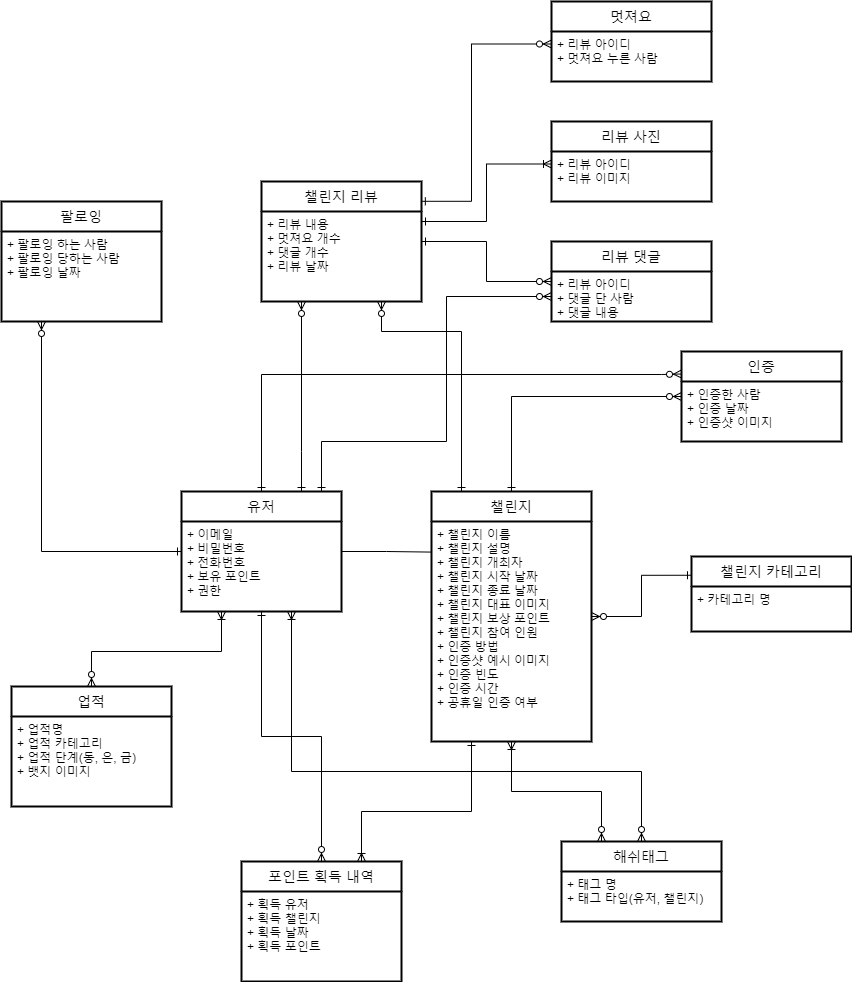

The diagram above was exported from draw.io. Its source (the exported page's mxGraphModel, read from the mxfile embedded in the PNG):
<mxGraphModel dx="1635" dy="2035" grid="1" gridSize="10" guides="1" tooltips="1" connect="1" arrows="1" fold="1" page="1" pageScale="1" pageWidth="1654" pageHeight="1169" math="0" shadow="0">
  <root>
    <mxCell id="0" />
    <mxCell id="1" parent="0" />
    <mxCell id="lhSY5nnhVoqyL29zJVBQ-8" style="edgeStyle=orthogonalEdgeStyle;rounded=0;orthogonalLoop=1;jettySize=auto;html=1;entryX=0.25;entryY=1;entryDx=0;entryDy=0;endArrow=ERzeroToMany;endFill=1;startArrow=ERone;startFill=0;" parent="1" source="lhSY5nnhVoqyL29zJVBQ-1" target="lhSY5nnhVoqyL29zJVBQ-7" edge="1">
      <mxGeometry relative="1" as="geometry" />
    </mxCell>
    <mxCell id="lhSY5nnhVoqyL29zJVBQ-11" style="edgeStyle=orthogonalEdgeStyle;rounded=0;orthogonalLoop=1;jettySize=auto;html=1;entryX=-0.005;entryY=0.139;entryDx=0;entryDy=0;entryPerimeter=0;endArrow=none;endFill=0;" parent="1" source="lhSY5nnhVoqyL29zJVBQ-1" target="lhSY5nnhVoqyL29zJVBQ-10" edge="1">
      <mxGeometry relative="1" as="geometry" />
    </mxCell>
    <mxCell id="lhSY5nnhVoqyL29zJVBQ-26" style="edgeStyle=orthogonalEdgeStyle;rounded=0;orthogonalLoop=1;jettySize=auto;html=1;entryX=0;entryY=0.25;entryDx=0;entryDy=0;endArrow=ERzeroToMany;endFill=1;startArrow=ERone;startFill=0;" parent="1" source="lhSY5nnhVoqyL29zJVBQ-1" target="lhSY5nnhVoqyL29zJVBQ-24" edge="1">
      <mxGeometry relative="1" as="geometry">
        <Array as="points">
          <mxPoint x="340" y="213" />
          <mxPoint x="740" y="213" />
        </Array>
      </mxGeometry>
    </mxCell>
    <mxCell id="lhSY5nnhVoqyL29zJVBQ-34" style="edgeStyle=orthogonalEdgeStyle;rounded=0;orthogonalLoop=1;jettySize=auto;html=1;entryX=0.25;entryY=1;entryDx=0;entryDy=0;endArrow=ERzeroToMany;endFill=1;startArrow=ERone;startFill=0;" parent="1" source="lhSY5nnhVoqyL29zJVBQ-1" target="lhSY5nnhVoqyL29zJVBQ-29" edge="1">
      <mxGeometry relative="1" as="geometry">
        <Array as="points">
          <mxPoint x="380" y="290" />
          <mxPoint x="380" y="290" />
        </Array>
      </mxGeometry>
    </mxCell>
    <mxCell id="lhSY5nnhVoqyL29zJVBQ-36" style="edgeStyle=orthogonalEdgeStyle;rounded=0;orthogonalLoop=1;jettySize=auto;html=1;entryX=0;entryY=0.5;entryDx=0;entryDy=0;endArrow=ERzeroToMany;endFill=1;startArrow=ERone;startFill=0;" parent="1" source="lhSY5nnhVoqyL29zJVBQ-1" target="lhSY5nnhVoqyL29zJVBQ-31" edge="1">
      <mxGeometry relative="1" as="geometry">
        <Array as="points">
          <mxPoint x="400" y="280" />
          <mxPoint x="525" y="280" />
          <mxPoint x="525" y="135" />
        </Array>
      </mxGeometry>
    </mxCell>
    <mxCell id="lhSY5nnhVoqyL29zJVBQ-1" value="유저" style="swimlane;childLayout=stackLayout;horizontal=1;startSize=30;horizontalStack=0;rounded=1;fontSize=14;fontStyle=0;strokeWidth=2;resizeParent=0;resizeLast=1;shadow=0;dashed=0;align=center;arcSize=0;" parent="1" vertex="1">
      <mxGeometry x="260" y="330" width="160" height="120" as="geometry" />
    </mxCell>
    <mxCell id="lhSY5nnhVoqyL29zJVBQ-2" value="+ 이메일&#10;+ 비밀번호&#10;+ 전화번호&#10;+ 보유 포인트&#10;+ 권한" style="align=left;strokeColor=none;fillColor=none;spacingLeft=4;fontSize=12;verticalAlign=top;resizable=0;rotatable=0;part=1;" parent="lhSY5nnhVoqyL29zJVBQ-1" vertex="1">
      <mxGeometry y="30" width="160" height="90" as="geometry" />
    </mxCell>
    <mxCell id="lhSY5nnhVoqyL29zJVBQ-5" style="edgeStyle=orthogonalEdgeStyle;rounded=0;orthogonalLoop=1;jettySize=auto;html=1;entryX=0.25;entryY=1;entryDx=0;entryDy=0;endArrow=ERoneToMany;endFill=0;startArrow=ERzeroToMany;startFill=1;" parent="1" source="lhSY5nnhVoqyL29zJVBQ-3" target="lhSY5nnhVoqyL29zJVBQ-2" edge="1">
      <mxGeometry relative="1" as="geometry">
        <Array as="points">
          <mxPoint x="170" y="490" />
          <mxPoint x="300" y="490" />
        </Array>
      </mxGeometry>
    </mxCell>
    <mxCell id="lhSY5nnhVoqyL29zJVBQ-3" value="업적" style="swimlane;childLayout=stackLayout;horizontal=1;startSize=30;horizontalStack=0;rounded=1;fontSize=14;fontStyle=0;strokeWidth=2;resizeParent=0;resizeLast=1;shadow=0;dashed=0;align=center;arcSize=0;" parent="1" vertex="1">
      <mxGeometry x="90" y="525" width="160" height="120" as="geometry" />
    </mxCell>
    <mxCell id="lhSY5nnhVoqyL29zJVBQ-4" value="+ 업적명&#10;+ 업적 카테고리&#10;+ 업적 단계(동, 은, 금)&#10;+ 뱃지 이미지" style="align=left;strokeColor=none;fillColor=none;spacingLeft=4;fontSize=12;verticalAlign=top;resizable=0;rotatable=0;part=1;" parent="lhSY5nnhVoqyL29zJVBQ-3" vertex="1">
      <mxGeometry y="30" width="160" height="90" as="geometry" />
    </mxCell>
    <mxCell id="lhSY5nnhVoqyL29zJVBQ-6" value="팔로잉" style="swimlane;childLayout=stackLayout;horizontal=1;startSize=30;horizontalStack=0;rounded=1;fontSize=14;fontStyle=0;strokeWidth=2;resizeParent=0;resizeLast=1;shadow=0;dashed=0;align=center;arcSize=0;" parent="1" vertex="1">
      <mxGeometry x="80" y="40" width="160" height="120" as="geometry" />
    </mxCell>
    <mxCell id="lhSY5nnhVoqyL29zJVBQ-7" value="+ 팔로잉 하는 사람&#10;+ 팔로잉 당하는 사람&#10;+ 팔로잉 날짜" style="align=left;strokeColor=none;fillColor=none;spacingLeft=4;fontSize=12;verticalAlign=top;resizable=0;rotatable=0;part=1;" parent="lhSY5nnhVoqyL29zJVBQ-6" vertex="1">
      <mxGeometry y="30" width="160" height="90" as="geometry" />
    </mxCell>
    <mxCell id="lhSY5nnhVoqyL29zJVBQ-23" style="edgeStyle=orthogonalEdgeStyle;rounded=0;orthogonalLoop=1;jettySize=auto;html=1;entryX=0;entryY=0.25;entryDx=0;entryDy=0;endArrow=ERone;endFill=0;startArrow=ERzeroToMany;startFill=1;" parent="1" source="lhSY5nnhVoqyL29zJVBQ-9" target="lhSY5nnhVoqyL29zJVBQ-21" edge="1">
      <mxGeometry relative="1" as="geometry" />
    </mxCell>
    <mxCell id="lhSY5nnhVoqyL29zJVBQ-27" style="edgeStyle=orthogonalEdgeStyle;rounded=0;orthogonalLoop=1;jettySize=auto;html=1;entryX=0;entryY=0.25;entryDx=0;entryDy=0;endArrow=ERzeroToMany;endFill=1;startArrow=ERone;startFill=0;" parent="1" source="lhSY5nnhVoqyL29zJVBQ-9" target="lhSY5nnhVoqyL29zJVBQ-25" edge="1">
      <mxGeometry relative="1" as="geometry">
        <Array as="points">
          <mxPoint x="590" y="235" />
        </Array>
      </mxGeometry>
    </mxCell>
    <mxCell id="lhSY5nnhVoqyL29zJVBQ-35" style="edgeStyle=orthogonalEdgeStyle;rounded=0;orthogonalLoop=1;jettySize=auto;html=1;entryX=0.75;entryY=1;entryDx=0;entryDy=0;endArrow=ERzeroToMany;endFill=1;startArrow=ERone;startFill=0;" parent="1" source="lhSY5nnhVoqyL29zJVBQ-9" target="lhSY5nnhVoqyL29zJVBQ-29" edge="1">
      <mxGeometry relative="1" as="geometry">
        <Array as="points">
          <mxPoint x="540" y="170" />
          <mxPoint x="460" y="170" />
        </Array>
      </mxGeometry>
    </mxCell>
    <mxCell id="lhSY5nnhVoqyL29zJVBQ-9" value="챌린지" style="swimlane;childLayout=stackLayout;horizontal=1;startSize=30;horizontalStack=0;rounded=1;fontSize=14;fontStyle=0;strokeWidth=2;resizeParent=0;resizeLast=1;shadow=0;dashed=0;align=center;arcSize=0;" parent="1" vertex="1">
      <mxGeometry x="510" y="330" width="160" height="250" as="geometry" />
    </mxCell>
    <mxCell id="lhSY5nnhVoqyL29zJVBQ-10" value="+ 챌린지 이름&#10;+ 챌린지 설명&#10;+ 챌린지 개최자&#10;+ 챌린지 시작 날짜&#10;+ 챌린지 종료 날짜&#10;+ 챌린지 대표 이미지&#10;+ 챌린지 보상 포인트&#10;+ 챌린지 참여 인원&#10;+ 인증 방법&#10;+ 인증샷 예시 이미지&#10;+ 인증 빈도&#10;+ 인증 시간&#10;+ 공휴일 인증 여부&#10;" style="align=left;strokeColor=none;fillColor=none;spacingLeft=4;fontSize=12;verticalAlign=top;resizable=0;rotatable=0;part=1;" parent="lhSY5nnhVoqyL29zJVBQ-9" vertex="1">
      <mxGeometry y="30" width="160" height="220" as="geometry" />
    </mxCell>
    <mxCell id="lhSY5nnhVoqyL29zJVBQ-14" style="edgeStyle=orthogonalEdgeStyle;rounded=0;orthogonalLoop=1;jettySize=auto;html=1;entryX=0.5;entryY=1;entryDx=0;entryDy=0;endArrow=ERone;endFill=0;startArrow=ERzeroToMany;startFill=1;" parent="1" source="lhSY5nnhVoqyL29zJVBQ-12" target="lhSY5nnhVoqyL29zJVBQ-2" edge="1">
      <mxGeometry relative="1" as="geometry" />
    </mxCell>
    <mxCell id="lhSY5nnhVoqyL29zJVBQ-15" style="edgeStyle=orthogonalEdgeStyle;rounded=0;orthogonalLoop=1;jettySize=auto;html=1;entryX=0.25;entryY=1;entryDx=0;entryDy=0;endArrow=ERone;endFill=0;startArrow=ERoneToMany;startFill=0;" parent="1" source="lhSY5nnhVoqyL29zJVBQ-12" target="lhSY5nnhVoqyL29zJVBQ-10" edge="1">
      <mxGeometry relative="1" as="geometry">
        <Array as="points">
          <mxPoint x="440" y="650" />
          <mxPoint x="550" y="650" />
        </Array>
      </mxGeometry>
    </mxCell>
    <mxCell id="lhSY5nnhVoqyL29zJVBQ-12" value="포인트 획득 내역" style="swimlane;childLayout=stackLayout;horizontal=1;startSize=30;horizontalStack=0;rounded=1;fontSize=14;fontStyle=0;strokeWidth=2;resizeParent=0;resizeLast=1;shadow=0;dashed=0;align=center;arcSize=0;" parent="1" vertex="1">
      <mxGeometry x="320" y="700" width="160" height="120" as="geometry" />
    </mxCell>
    <mxCell id="lhSY5nnhVoqyL29zJVBQ-13" value="+ 획득 유저&#10;+ 획득 챌린지&#10;+ 획득 날짜&#10;+ 획득 포인트" style="align=left;strokeColor=none;fillColor=none;spacingLeft=4;fontSize=12;verticalAlign=top;resizable=0;rotatable=0;part=1;" parent="lhSY5nnhVoqyL29zJVBQ-12" vertex="1">
      <mxGeometry y="30" width="160" height="90" as="geometry" />
    </mxCell>
    <mxCell id="lhSY5nnhVoqyL29zJVBQ-16" value="해쉬태그" style="swimlane;childLayout=stackLayout;horizontal=1;startSize=30;horizontalStack=0;rounded=1;fontSize=14;fontStyle=0;strokeWidth=2;resizeParent=0;resizeLast=1;shadow=0;dashed=0;align=center;arcSize=0;" parent="1" vertex="1">
      <mxGeometry x="640" y="680" width="160" height="80" as="geometry" />
    </mxCell>
    <mxCell id="lhSY5nnhVoqyL29zJVBQ-17" value="+ 태그 명&#10;+ 태그 타입(유저, 챌린지)" style="align=left;strokeColor=none;fillColor=none;spacingLeft=4;fontSize=12;verticalAlign=top;resizable=0;rotatable=0;part=1;" parent="lhSY5nnhVoqyL29zJVBQ-16" vertex="1">
      <mxGeometry y="30" width="160" height="50" as="geometry" />
    </mxCell>
    <mxCell id="lhSY5nnhVoqyL29zJVBQ-19" style="edgeStyle=orthogonalEdgeStyle;rounded=0;orthogonalLoop=1;jettySize=auto;html=1;entryX=0.25;entryY=0;entryDx=0;entryDy=0;endArrow=ERzeroToMany;endFill=1;startArrow=ERoneToMany;startFill=0;" parent="1" source="lhSY5nnhVoqyL29zJVBQ-10" target="lhSY5nnhVoqyL29zJVBQ-16" edge="1">
      <mxGeometry relative="1" as="geometry" />
    </mxCell>
    <mxCell id="lhSY5nnhVoqyL29zJVBQ-20" style="edgeStyle=orthogonalEdgeStyle;rounded=0;orthogonalLoop=1;jettySize=auto;html=1;entryX=0.5;entryY=0;entryDx=0;entryDy=0;endArrow=ERzeroToMany;endFill=1;startArrow=ERoneToMany;startFill=0;" parent="1" source="lhSY5nnhVoqyL29zJVBQ-2" target="lhSY5nnhVoqyL29zJVBQ-16" edge="1">
      <mxGeometry relative="1" as="geometry">
        <Array as="points">
          <mxPoint x="370" y="610" />
          <mxPoint x="720" y="610" />
        </Array>
      </mxGeometry>
    </mxCell>
    <mxCell id="lhSY5nnhVoqyL29zJVBQ-21" value="챌린지 카테고리" style="swimlane;childLayout=stackLayout;horizontal=1;startSize=30;horizontalStack=0;rounded=1;fontSize=14;fontStyle=0;strokeWidth=2;resizeParent=0;resizeLast=1;shadow=0;dashed=0;align=center;arcSize=0;" parent="1" vertex="1">
      <mxGeometry x="770" y="395" width="160" height="75" as="geometry" />
    </mxCell>
    <mxCell id="lhSY5nnhVoqyL29zJVBQ-22" value="+ 카테고리 명" style="align=left;strokeColor=none;fillColor=none;spacingLeft=4;fontSize=12;verticalAlign=top;resizable=0;rotatable=0;part=1;" parent="lhSY5nnhVoqyL29zJVBQ-21" vertex="1">
      <mxGeometry y="30" width="160" height="45" as="geometry" />
    </mxCell>
    <mxCell id="lhSY5nnhVoqyL29zJVBQ-24" value="인증" style="swimlane;childLayout=stackLayout;horizontal=1;startSize=30;horizontalStack=0;rounded=1;fontSize=14;fontStyle=0;strokeWidth=2;resizeParent=0;resizeLast=1;shadow=0;dashed=0;align=center;arcSize=0;" parent="1" vertex="1">
      <mxGeometry x="760" y="190" width="160" height="90" as="geometry" />
    </mxCell>
    <mxCell id="lhSY5nnhVoqyL29zJVBQ-25" value="+ 인증한 사람&#10;+ 인증 날짜&#10;+ 인증샷 이미지" style="align=left;strokeColor=none;fillColor=none;spacingLeft=4;fontSize=12;verticalAlign=top;resizable=0;rotatable=0;part=1;" parent="lhSY5nnhVoqyL29zJVBQ-24" vertex="1">
      <mxGeometry y="30" width="160" height="60" as="geometry" />
    </mxCell>
    <mxCell id="lhSY5nnhVoqyL29zJVBQ-37" style="edgeStyle=orthogonalEdgeStyle;rounded=0;orthogonalLoop=1;jettySize=auto;html=1;entryX=0;entryY=0.5;entryDx=0;entryDy=0;endArrow=ERzeroToMany;endFill=1;startArrow=ERone;startFill=0;" parent="1" source="lhSY5nnhVoqyL29zJVBQ-28" target="lhSY5nnhVoqyL29zJVBQ-30" edge="1">
      <mxGeometry relative="1" as="geometry">
        <Array as="points">
          <mxPoint x="565" y="80" />
          <mxPoint x="565" y="120" />
        </Array>
      </mxGeometry>
    </mxCell>
    <mxCell id="lhSY5nnhVoqyL29zJVBQ-28" value="챌린지 리뷰" style="swimlane;childLayout=stackLayout;horizontal=1;startSize=30;horizontalStack=0;rounded=1;fontSize=14;fontStyle=0;strokeWidth=2;resizeParent=0;resizeLast=1;shadow=0;dashed=0;align=center;arcSize=0;" parent="1" vertex="1">
      <mxGeometry x="340" y="20" width="160" height="120" as="geometry" />
    </mxCell>
    <mxCell id="lhSY5nnhVoqyL29zJVBQ-29" value="+ 리뷰 내용&#10;+ 멋져요 개수&#10;+ 댓글 개수&#10;+ 리뷰 날짜" style="align=left;strokeColor=none;fillColor=none;spacingLeft=4;fontSize=12;verticalAlign=top;resizable=0;rotatable=0;part=1;" parent="lhSY5nnhVoqyL29zJVBQ-28" vertex="1">
      <mxGeometry y="30" width="160" height="90" as="geometry" />
    </mxCell>
    <mxCell id="lhSY5nnhVoqyL29zJVBQ-30" value="리뷰 댓글" style="swimlane;childLayout=stackLayout;horizontal=1;startSize=30;horizontalStack=0;rounded=1;fontSize=14;fontStyle=0;strokeWidth=2;resizeParent=0;resizeLast=1;shadow=0;dashed=0;align=center;arcSize=0;" parent="1" vertex="1">
      <mxGeometry x="630" y="80" width="160" height="80" as="geometry" />
    </mxCell>
    <mxCell id="lhSY5nnhVoqyL29zJVBQ-31" value="+ 리뷰 아이디&#10;+ 댓글 단 사람&#10;+ 댓글 내용" style="align=left;strokeColor=none;fillColor=none;spacingLeft=4;fontSize=12;verticalAlign=top;resizable=0;rotatable=0;part=1;" parent="lhSY5nnhVoqyL29zJVBQ-30" vertex="1">
      <mxGeometry y="30" width="160" height="50" as="geometry" />
    </mxCell>
    <mxCell id="lhSY5nnhVoqyL29zJVBQ-32" value="리뷰 사진" style="swimlane;childLayout=stackLayout;horizontal=1;startSize=30;horizontalStack=0;rounded=1;fontSize=14;fontStyle=0;strokeWidth=2;resizeParent=0;resizeLast=1;shadow=0;dashed=0;align=center;arcSize=0;" parent="1" vertex="1">
      <mxGeometry x="630" y="-40" width="160" height="80" as="geometry" />
    </mxCell>
    <mxCell id="lhSY5nnhVoqyL29zJVBQ-33" value="+ 리뷰 아이디&#10;+ 리뷰 이미지" style="align=left;strokeColor=none;fillColor=none;spacingLeft=4;fontSize=12;verticalAlign=top;resizable=0;rotatable=0;part=1;" parent="lhSY5nnhVoqyL29zJVBQ-32" vertex="1">
      <mxGeometry y="30" width="160" height="50" as="geometry" />
    </mxCell>
    <mxCell id="lhSY5nnhVoqyL29zJVBQ-38" style="edgeStyle=orthogonalEdgeStyle;rounded=0;orthogonalLoop=1;jettySize=auto;html=1;entryX=0;entryY=0.25;entryDx=0;entryDy=0;endArrow=ERoneToMany;endFill=0;startArrow=ERone;startFill=0;" parent="1" source="lhSY5nnhVoqyL29zJVBQ-29" target="lhSY5nnhVoqyL29zJVBQ-33" edge="1">
      <mxGeometry relative="1" as="geometry">
        <Array as="points">
          <mxPoint x="565" y="60" />
          <mxPoint x="565" y="3" />
        </Array>
      </mxGeometry>
    </mxCell>
    <mxCell id="opeTZpfI0YdbVeoR8yeW-1" value="멋져요" style="swimlane;childLayout=stackLayout;horizontal=1;startSize=30;horizontalStack=0;rounded=1;fontSize=14;fontStyle=0;strokeWidth=2;resizeParent=0;resizeLast=1;shadow=0;dashed=0;align=center;arcSize=0;" vertex="1" parent="1">
      <mxGeometry x="630" y="-160" width="160" height="80" as="geometry" />
    </mxCell>
    <mxCell id="opeTZpfI0YdbVeoR8yeW-2" value="+ 리뷰 아이디&#10;+ 멋져요 누른 사람" style="align=left;strokeColor=none;fillColor=none;spacingLeft=4;fontSize=12;verticalAlign=top;resizable=0;rotatable=0;part=1;" vertex="1" parent="opeTZpfI0YdbVeoR8yeW-1">
      <mxGeometry y="30" width="160" height="50" as="geometry" />
    </mxCell>
    <mxCell id="opeTZpfI0YdbVeoR8yeW-3" style="edgeStyle=orthogonalEdgeStyle;rounded=0;orthogonalLoop=1;jettySize=auto;html=1;entryX=0;entryY=0.25;entryDx=0;entryDy=0;endArrow=ERzeroToMany;endFill=1;exitX=0.999;exitY=0.165;exitDx=0;exitDy=0;exitPerimeter=0;startArrow=ERone;startFill=0;" edge="1" parent="1" source="lhSY5nnhVoqyL29zJVBQ-28" target="opeTZpfI0YdbVeoR8yeW-2">
      <mxGeometry relative="1" as="geometry">
        <Array as="points">
          <mxPoint x="550" y="40" />
          <mxPoint x="550" y="-117" />
        </Array>
      </mxGeometry>
    </mxCell>
  </root>
</mxGraphModel>